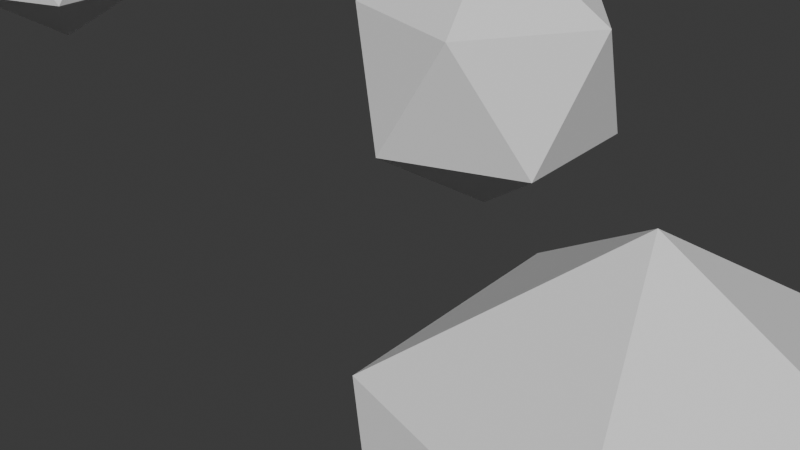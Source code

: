 # Source: GeometryNodes.blend  (saved by Blender 4.2.66; exported with 4.5.12 LTS)
import bpy
from mathutils import Matrix  # noqa: F401  (used for matrix-valued properties, if any)

bpy.ops.wm.read_factory_settings(use_empty=True)
scene = bpy.context.scene
scene.name = 'Scene'

# ---- collections
col_first = bpy.data.collections.new('First'); scene.collection.children.link(col_first)

# ---- node groups
ng_geometry_nodes_001 = bpy.data.node_groups.new('Geometry Nodes.001', 'GeometryNodeTree')
_s = ng_geometry_nodes_001.interface.new_socket(name='Geometry', in_out='OUTPUT', socket_type='NodeSocketGeometry')
_s = ng_geometry_nodes_001.interface.new_socket(name='Geometry', in_out='INPUT', socket_type='NodeSocketGeometry')
ng_geometry_nodes_001.is_modifier = True
_N = ng_geometry_nodes_001.nodes; _L = ng_geometry_nodes_001.links
n0 = _N.new('NodeGroupOutput'); n0.name = 'Group Output'; n0.location = (340, -40)
n1 = _N.new('GeometryNodeMeshGrid'); n1.name = 'Grid'; n1.location = (-426, -58)
n1.inputs[0].default_value = 10.0
n1.inputs[1].default_value = 10.0
n2 = _N.new('GeometryNodeDistributePointsOnFaces'); n2.name = 'Distribute Points on Faces'; n2.location = (-127, -32)
n2.distribute_method = 'POISSON'
n2.inputs[2].default_value = 0.12
n2.inputs[3].default_value = 25.52
n3 = _N.new('GeometryNodeInstanceOnPoints'); n3.name = 'Instance on Points'; n3.location = (125, -29)
n4 = _N.new('GeometryNodeMeshIcoSphere'); n4.name = 'Ico Sphere'; n4.location = (-145, -367)
n4.inputs[0].default_value = 0.06
_L.new(n1.outputs[0], n2.inputs[0])
_L.new(n2.outputs[0], n3.inputs[0])
_L.new(n3.outputs[0], n0.inputs[0])
_L.new(n4.outputs[0], n3.inputs[2])
n0.is_active_output = True

# ---- world
world_world = bpy.data.worlds.new('World'); scene.world = world_world
world_world.use_nodes = True; world_world.node_tree.nodes.clear()
_N = world_world.node_tree.nodes; _L = world_world.node_tree.links
n0 = _N.new('ShaderNodeOutputWorld'); n0.name = 'World Output'; n0.location = (300, 300)
n1 = _N.new('ShaderNodeBackground'); n1.name = 'Background'; n1.location = (10, 300)
n1.inputs[0].default_value = (0.05088, 0.05088, 0.05088, 1.0)
_L.new(n1.outputs[0], n0.inputs[0])
n0.is_active_output = True
world_world.color = (0.05088, 0.05088, 0.05088)
world_world.sun_shadow_jitter_overblur = 0.0

# ---- meshes
me_plane_001 = bpy.data.meshes.new('Plane.001')
me_plane_001.from_pydata([(-1.0, -1.0, 0.0), (1.0, -1.0, 0.0), (-1.0, 1.0, 0.0), (1.0, 1.0, 0.0)], [], [(0, 1, 3, 2)])
_uv = me_plane_001.uv_layers.new(name='UVMap')
_uv.uv.foreach_set('vector', [0.0, 0.0, 1.0, 0.0, 1.0, 1.0, 0.0, 1.0])
me_plane_001.update()

# ---- objects
ob_geo = bpy.data.objects.new('Geo', me_plane_001)

# ---- transforms, parenting, visibility, modifiers, constraints
ob_geo.location = (0.0, 0.0, 0.0)
_m = ob_geo.modifiers.new('GeometryNodes', 'NODES')
_m.node_group = ng_geometry_nodes_001
_m = ob_geo.modifiers.new('MeshSequenceCache', 'MESH_SEQUENCE_CACHE')
_m.read_data = {'COLOR', 'POLY', 'UV', 'VERT'}
_m = ob_geo.modifiers.new('SimpleDeform', 'SIMPLE_DEFORM')

# ---- collection membership
col_first.objects.link(ob_geo)

# ---- scene / render settings (as saved in the file)
scene.frame_start = 1; scene.frame_end = 250; scene.frame_set(1)
scene.render.engine = 'BLENDER_EEVEE_NEXT'
bpy.context.view_layer.update()

# ---- added for rendering (the .blend has no active camera and no usable light): camera, sun
cam_auto = bpy.data.cameras.new('AutoCamera')
cam_auto.lens = 50.0
cam_auto.sensor_width = 36.0
cam_auto.clip_end = 1000.0
ob_auto_camera = bpy.data.objects.new('AutoCamera', cam_auto)
scene.collection.objects.link(ob_auto_camera)
ob_auto_camera.location = (0.185045, -0.222054, 0.148036)
ob_auto_camera.rotation_euler = (1.09748, -7.21219e-08, 0.694738)
scene.camera = ob_auto_camera
light_auto_sun = bpy.data.lights.new('AutoSun', 'SUN')
light_auto_sun.energy = 3.0
light_auto_sun.angle = 0.0523599
ob_auto_sun = bpy.data.objects.new('AutoSun', light_auto_sun)
scene.collection.objects.link(ob_auto_sun)
ob_auto_sun.rotation_euler = (0.872665, 0.174533, 0.523599)
bpy.context.view_layer.update()
